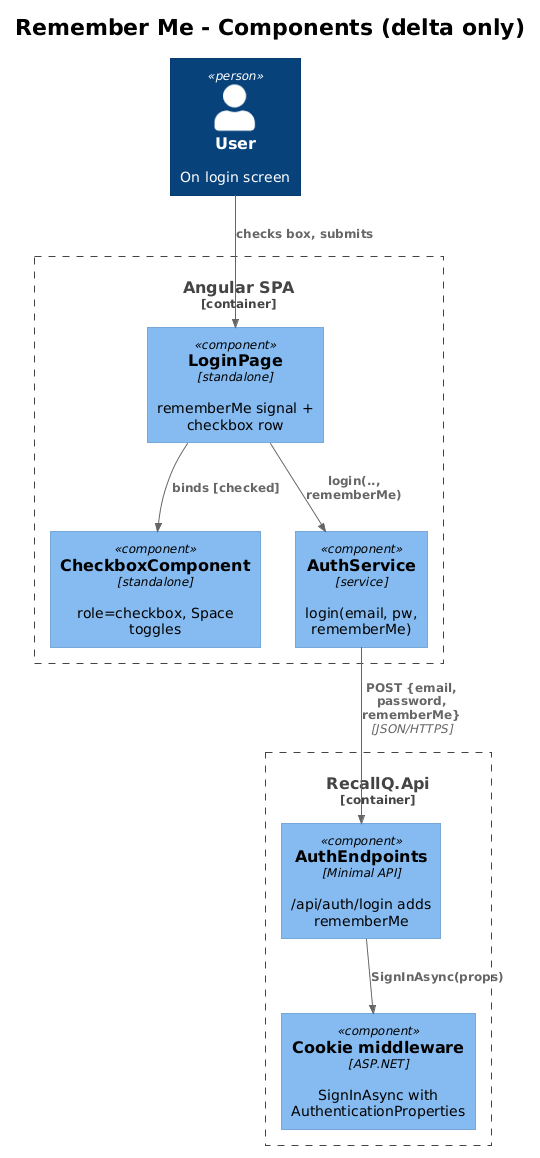

The diagram above was rendered by PlantUML. Its source (embedded in the PNG):
@startuml
!theme plain
!include <C4/C4_Component>

title Remember Me - Components (delta only)

Person(user, "User", "On login screen")

Container_Boundary(spa, "Angular SPA") {
    Component(login, "LoginPage", "standalone", "rememberMe signal + checkbox row")
    Component(checkbox, "CheckboxComponent", "standalone", "role=checkbox, Space toggles")
    Component(authSvc, "AuthService", "service", "login(email, pw, rememberMe)")
}

Container_Boundary(api, "RecallQ.Api") {
    Component(authEp, "AuthEndpoints", "Minimal API", "/api/auth/login adds rememberMe")
    Component(cookies, "Cookie middleware", "ASP.NET", "SignInAsync with AuthenticationProperties")
}

Rel(user, login, "checks box, submits")
Rel(login, checkbox, "binds [checked]")
Rel(login, authSvc, "login(.., rememberMe)")
Rel(authSvc, authEp, "POST {email, password, rememberMe}", "JSON/HTTPS")
Rel(authEp, cookies, "SignInAsync(props)")
@enduml